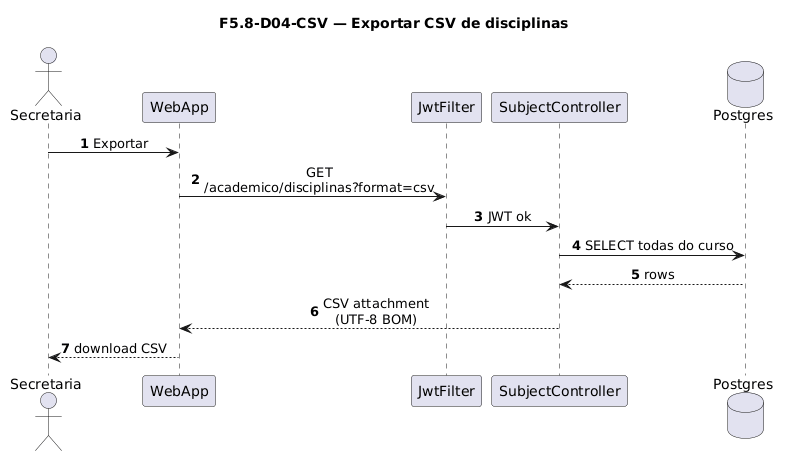

The diagram above was rendered by PlantUML. Its source (embedded in the PNG):
@startuml
title F5.8-D04-CSV — Exportar CSV de disciplinas
skinparam sequenceMessageAlign center
skinparam responseMessageBelowArrow true
skinparam maxMessageSize 220
autonumber

actor "Secretaria" as Sec
participant "WebApp" as WebApp
participant "JwtFilter" as Jwt
participant "SubjectController" as Ctrl
database "Postgres" as Postgres

Sec -> WebApp: Exportar
WebApp -> Jwt: GET /academico/disciplinas?format=csv
Jwt -> Ctrl: JWT ok
Ctrl -> Postgres: SELECT todas do curso
Postgres --> Ctrl: rows
Ctrl --> WebApp: CSV attachment\n(UTF-8 BOM)
WebApp --> Sec: download CSV
@enduml